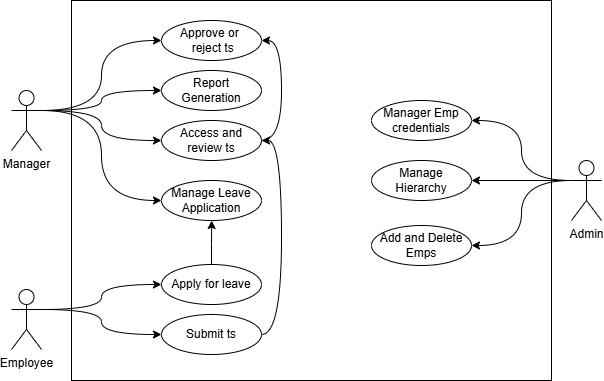

The diagram above was exported from draw.io. Its source (the exported page's mxGraphModel, read from the mxfile embedded in the PNG):
<mxGraphModel dx="1434" dy="738" grid="1" gridSize="10" guides="1" tooltips="1" connect="1" arrows="1" fold="1" page="1" pageScale="1" pageWidth="827" pageHeight="1169" math="0" shadow="0">
  <root>
    <mxCell id="0" />
    <mxCell id="1" parent="0" />
    <mxCell id="Ms3Ro0xbUv_NiLHVHIs5-4" value="" style="rounded=0;whiteSpace=wrap;html=1;" vertex="1" parent="1">
      <mxGeometry x="150" y="300" width="480" height="380" as="geometry" />
    </mxCell>
    <mxCell id="Ms3Ro0xbUv_NiLHVHIs5-20" style="edgeStyle=orthogonalEdgeStyle;rounded=0;orthogonalLoop=1;jettySize=auto;html=1;exitX=1;exitY=0.3333333333333333;exitDx=0;exitDy=0;exitPerimeter=0;entryX=0;entryY=0.5;entryDx=0;entryDy=0;curved=1;" edge="1" parent="1" source="Ms3Ro0xbUv_NiLHVHIs5-1" target="Ms3Ro0xbUv_NiLHVHIs5-5">
      <mxGeometry relative="1" as="geometry" />
    </mxCell>
    <mxCell id="Ms3Ro0xbUv_NiLHVHIs5-21" style="edgeStyle=orthogonalEdgeStyle;rounded=0;orthogonalLoop=1;jettySize=auto;html=1;exitX=1;exitY=0.3333333333333333;exitDx=0;exitDy=0;exitPerimeter=0;entryX=0;entryY=0.5;entryDx=0;entryDy=0;curved=1;" edge="1" parent="1" source="Ms3Ro0xbUv_NiLHVHIs5-1" target="Ms3Ro0xbUv_NiLHVHIs5-6">
      <mxGeometry relative="1" as="geometry" />
    </mxCell>
    <mxCell id="Ms3Ro0xbUv_NiLHVHIs5-22" style="edgeStyle=orthogonalEdgeStyle;rounded=0;orthogonalLoop=1;jettySize=auto;html=1;exitX=1;exitY=0.3333333333333333;exitDx=0;exitDy=0;exitPerimeter=0;entryX=0;entryY=0.5;entryDx=0;entryDy=0;curved=1;" edge="1" parent="1" source="Ms3Ro0xbUv_NiLHVHIs5-1" target="Ms3Ro0xbUv_NiLHVHIs5-7">
      <mxGeometry relative="1" as="geometry" />
    </mxCell>
    <mxCell id="Ms3Ro0xbUv_NiLHVHIs5-23" style="edgeStyle=orthogonalEdgeStyle;rounded=0;orthogonalLoop=1;jettySize=auto;html=1;exitX=1;exitY=0.3333333333333333;exitDx=0;exitDy=0;exitPerimeter=0;entryX=0;entryY=0.5;entryDx=0;entryDy=0;curved=1;" edge="1" parent="1" source="Ms3Ro0xbUv_NiLHVHIs5-1" target="Ms3Ro0xbUv_NiLHVHIs5-8">
      <mxGeometry relative="1" as="geometry" />
    </mxCell>
    <mxCell id="Ms3Ro0xbUv_NiLHVHIs5-1" value="Manager" style="shape=umlActor;verticalLabelPosition=bottom;verticalAlign=top;html=1;outlineConnect=0;" vertex="1" parent="1">
      <mxGeometry x="90" y="390" width="30" height="60" as="geometry" />
    </mxCell>
    <mxCell id="Ms3Ro0xbUv_NiLHVHIs5-18" style="edgeStyle=orthogonalEdgeStyle;rounded=0;orthogonalLoop=1;jettySize=auto;html=1;exitX=1;exitY=0.3333333333333333;exitDx=0;exitDy=0;exitPerimeter=0;entryX=0;entryY=0.5;entryDx=0;entryDy=0;curved=1;" edge="1" parent="1" source="Ms3Ro0xbUv_NiLHVHIs5-2" target="Ms3Ro0xbUv_NiLHVHIs5-9">
      <mxGeometry relative="1" as="geometry" />
    </mxCell>
    <mxCell id="Ms3Ro0xbUv_NiLHVHIs5-19" style="edgeStyle=orthogonalEdgeStyle;rounded=0;orthogonalLoop=1;jettySize=auto;html=1;exitX=1;exitY=0.3333333333333333;exitDx=0;exitDy=0;exitPerimeter=0;entryX=0;entryY=0.5;entryDx=0;entryDy=0;curved=1;" edge="1" parent="1" source="Ms3Ro0xbUv_NiLHVHIs5-2" target="Ms3Ro0xbUv_NiLHVHIs5-10">
      <mxGeometry relative="1" as="geometry" />
    </mxCell>
    <mxCell id="Ms3Ro0xbUv_NiLHVHIs5-2" value="Employee" style="shape=umlActor;verticalLabelPosition=bottom;verticalAlign=top;html=1;outlineConnect=0;" vertex="1" parent="1">
      <mxGeometry x="90" y="589" width="30" height="60" as="geometry" />
    </mxCell>
    <mxCell id="Ms3Ro0xbUv_NiLHVHIs5-14" style="edgeStyle=orthogonalEdgeStyle;rounded=0;orthogonalLoop=1;jettySize=auto;html=1;exitX=0;exitY=0.3333333333333333;exitDx=0;exitDy=0;exitPerimeter=0;entryX=1;entryY=0.5;entryDx=0;entryDy=0;curved=1;" edge="1" parent="1" source="Ms3Ro0xbUv_NiLHVHIs5-3" target="Ms3Ro0xbUv_NiLHVHIs5-12">
      <mxGeometry relative="1" as="geometry" />
    </mxCell>
    <mxCell id="Ms3Ro0xbUv_NiLHVHIs5-15" style="edgeStyle=orthogonalEdgeStyle;rounded=0;orthogonalLoop=1;jettySize=auto;html=1;exitX=0;exitY=0.3333333333333333;exitDx=0;exitDy=0;exitPerimeter=0;entryX=1;entryY=0.5;entryDx=0;entryDy=0;curved=1;" edge="1" parent="1" source="Ms3Ro0xbUv_NiLHVHIs5-3" target="Ms3Ro0xbUv_NiLHVHIs5-11">
      <mxGeometry relative="1" as="geometry" />
    </mxCell>
    <mxCell id="Ms3Ro0xbUv_NiLHVHIs5-17" style="edgeStyle=orthogonalEdgeStyle;rounded=0;orthogonalLoop=1;jettySize=auto;html=1;exitX=0;exitY=0.3333333333333333;exitDx=0;exitDy=0;exitPerimeter=0;entryX=1;entryY=0.5;entryDx=0;entryDy=0;curved=1;" edge="1" parent="1" source="Ms3Ro0xbUv_NiLHVHIs5-3" target="Ms3Ro0xbUv_NiLHVHIs5-13">
      <mxGeometry relative="1" as="geometry" />
    </mxCell>
    <mxCell id="Ms3Ro0xbUv_NiLHVHIs5-3" value="Admin" style="shape=umlActor;verticalLabelPosition=bottom;verticalAlign=top;html=1;outlineConnect=0;" vertex="1" parent="1">
      <mxGeometry x="650" y="460" width="30" height="60" as="geometry" />
    </mxCell>
    <mxCell id="Ms3Ro0xbUv_NiLHVHIs5-5" value="Manage Leave Application" style="ellipse;whiteSpace=wrap;html=1;align=center;" vertex="1" parent="1">
      <mxGeometry x="240" y="480" width="100" height="40" as="geometry" />
    </mxCell>
    <mxCell id="Ms3Ro0xbUv_NiLHVHIs5-6" value="Report Generation" style="ellipse;whiteSpace=wrap;html=1;align=center;" vertex="1" parent="1">
      <mxGeometry x="240" y="370" width="100" height="40" as="geometry" />
    </mxCell>
    <mxCell id="Ms3Ro0xbUv_NiLHVHIs5-26" style="edgeStyle=orthogonalEdgeStyle;rounded=0;orthogonalLoop=1;jettySize=auto;html=1;exitX=1;exitY=0.5;exitDx=0;exitDy=0;entryX=1;entryY=0.5;entryDx=0;entryDy=0;curved=1;" edge="1" parent="1" source="Ms3Ro0xbUv_NiLHVHIs5-7" target="Ms3Ro0xbUv_NiLHVHIs5-8">
      <mxGeometry relative="1" as="geometry" />
    </mxCell>
    <mxCell id="Ms3Ro0xbUv_NiLHVHIs5-7" value="Access and review ts" style="ellipse;whiteSpace=wrap;html=1;align=center;" vertex="1" parent="1">
      <mxGeometry x="240" y="420" width="100" height="40" as="geometry" />
    </mxCell>
    <mxCell id="Ms3Ro0xbUv_NiLHVHIs5-8" value="Approve or&amp;nbsp; &amp;nbsp;reject ts" style="ellipse;whiteSpace=wrap;html=1;align=center;" vertex="1" parent="1">
      <mxGeometry x="240" y="320" width="100" height="40" as="geometry" />
    </mxCell>
    <mxCell id="Ms3Ro0xbUv_NiLHVHIs5-9" value="Apply for leave" style="ellipse;whiteSpace=wrap;html=1;align=center;" vertex="1" parent="1">
      <mxGeometry x="240" y="564" width="100" height="40" as="geometry" />
    </mxCell>
    <mxCell id="Ms3Ro0xbUv_NiLHVHIs5-25" style="edgeStyle=orthogonalEdgeStyle;rounded=0;orthogonalLoop=1;jettySize=auto;html=1;exitX=1;exitY=0.5;exitDx=0;exitDy=0;entryX=1;entryY=0.5;entryDx=0;entryDy=0;curved=1;" edge="1" parent="1" source="Ms3Ro0xbUv_NiLHVHIs5-10" target="Ms3Ro0xbUv_NiLHVHIs5-7">
      <mxGeometry relative="1" as="geometry" />
    </mxCell>
    <mxCell id="Ms3Ro0xbUv_NiLHVHIs5-10" value="Submit ts" style="ellipse;whiteSpace=wrap;html=1;align=center;" vertex="1" parent="1">
      <mxGeometry x="240" y="614" width="100" height="40" as="geometry" />
    </mxCell>
    <mxCell id="Ms3Ro0xbUv_NiLHVHIs5-11" value="Manage Hierarchy" style="ellipse;whiteSpace=wrap;html=1;align=center;" vertex="1" parent="1">
      <mxGeometry x="450" y="460" width="100" height="40" as="geometry" />
    </mxCell>
    <mxCell id="Ms3Ro0xbUv_NiLHVHIs5-12" value="Manager Emp credentials" style="ellipse;whiteSpace=wrap;html=1;align=center;" vertex="1" parent="1">
      <mxGeometry x="450" y="400" width="100" height="40" as="geometry" />
    </mxCell>
    <mxCell id="Ms3Ro0xbUv_NiLHVHIs5-13" value="Add and Delete Emps" style="ellipse;whiteSpace=wrap;html=1;align=center;" vertex="1" parent="1">
      <mxGeometry x="450" y="525" width="100" height="40" as="geometry" />
    </mxCell>
    <mxCell id="Ms3Ro0xbUv_NiLHVHIs5-24" style="edgeStyle=orthogonalEdgeStyle;rounded=0;orthogonalLoop=1;jettySize=auto;html=1;exitX=0.5;exitY=0;exitDx=0;exitDy=0;entryX=0.292;entryY=0.579;entryDx=0;entryDy=0;entryPerimeter=0;" edge="1" parent="1" source="Ms3Ro0xbUv_NiLHVHIs5-9" target="Ms3Ro0xbUv_NiLHVHIs5-4">
      <mxGeometry relative="1" as="geometry" />
    </mxCell>
  </root>
</mxGraphModel>